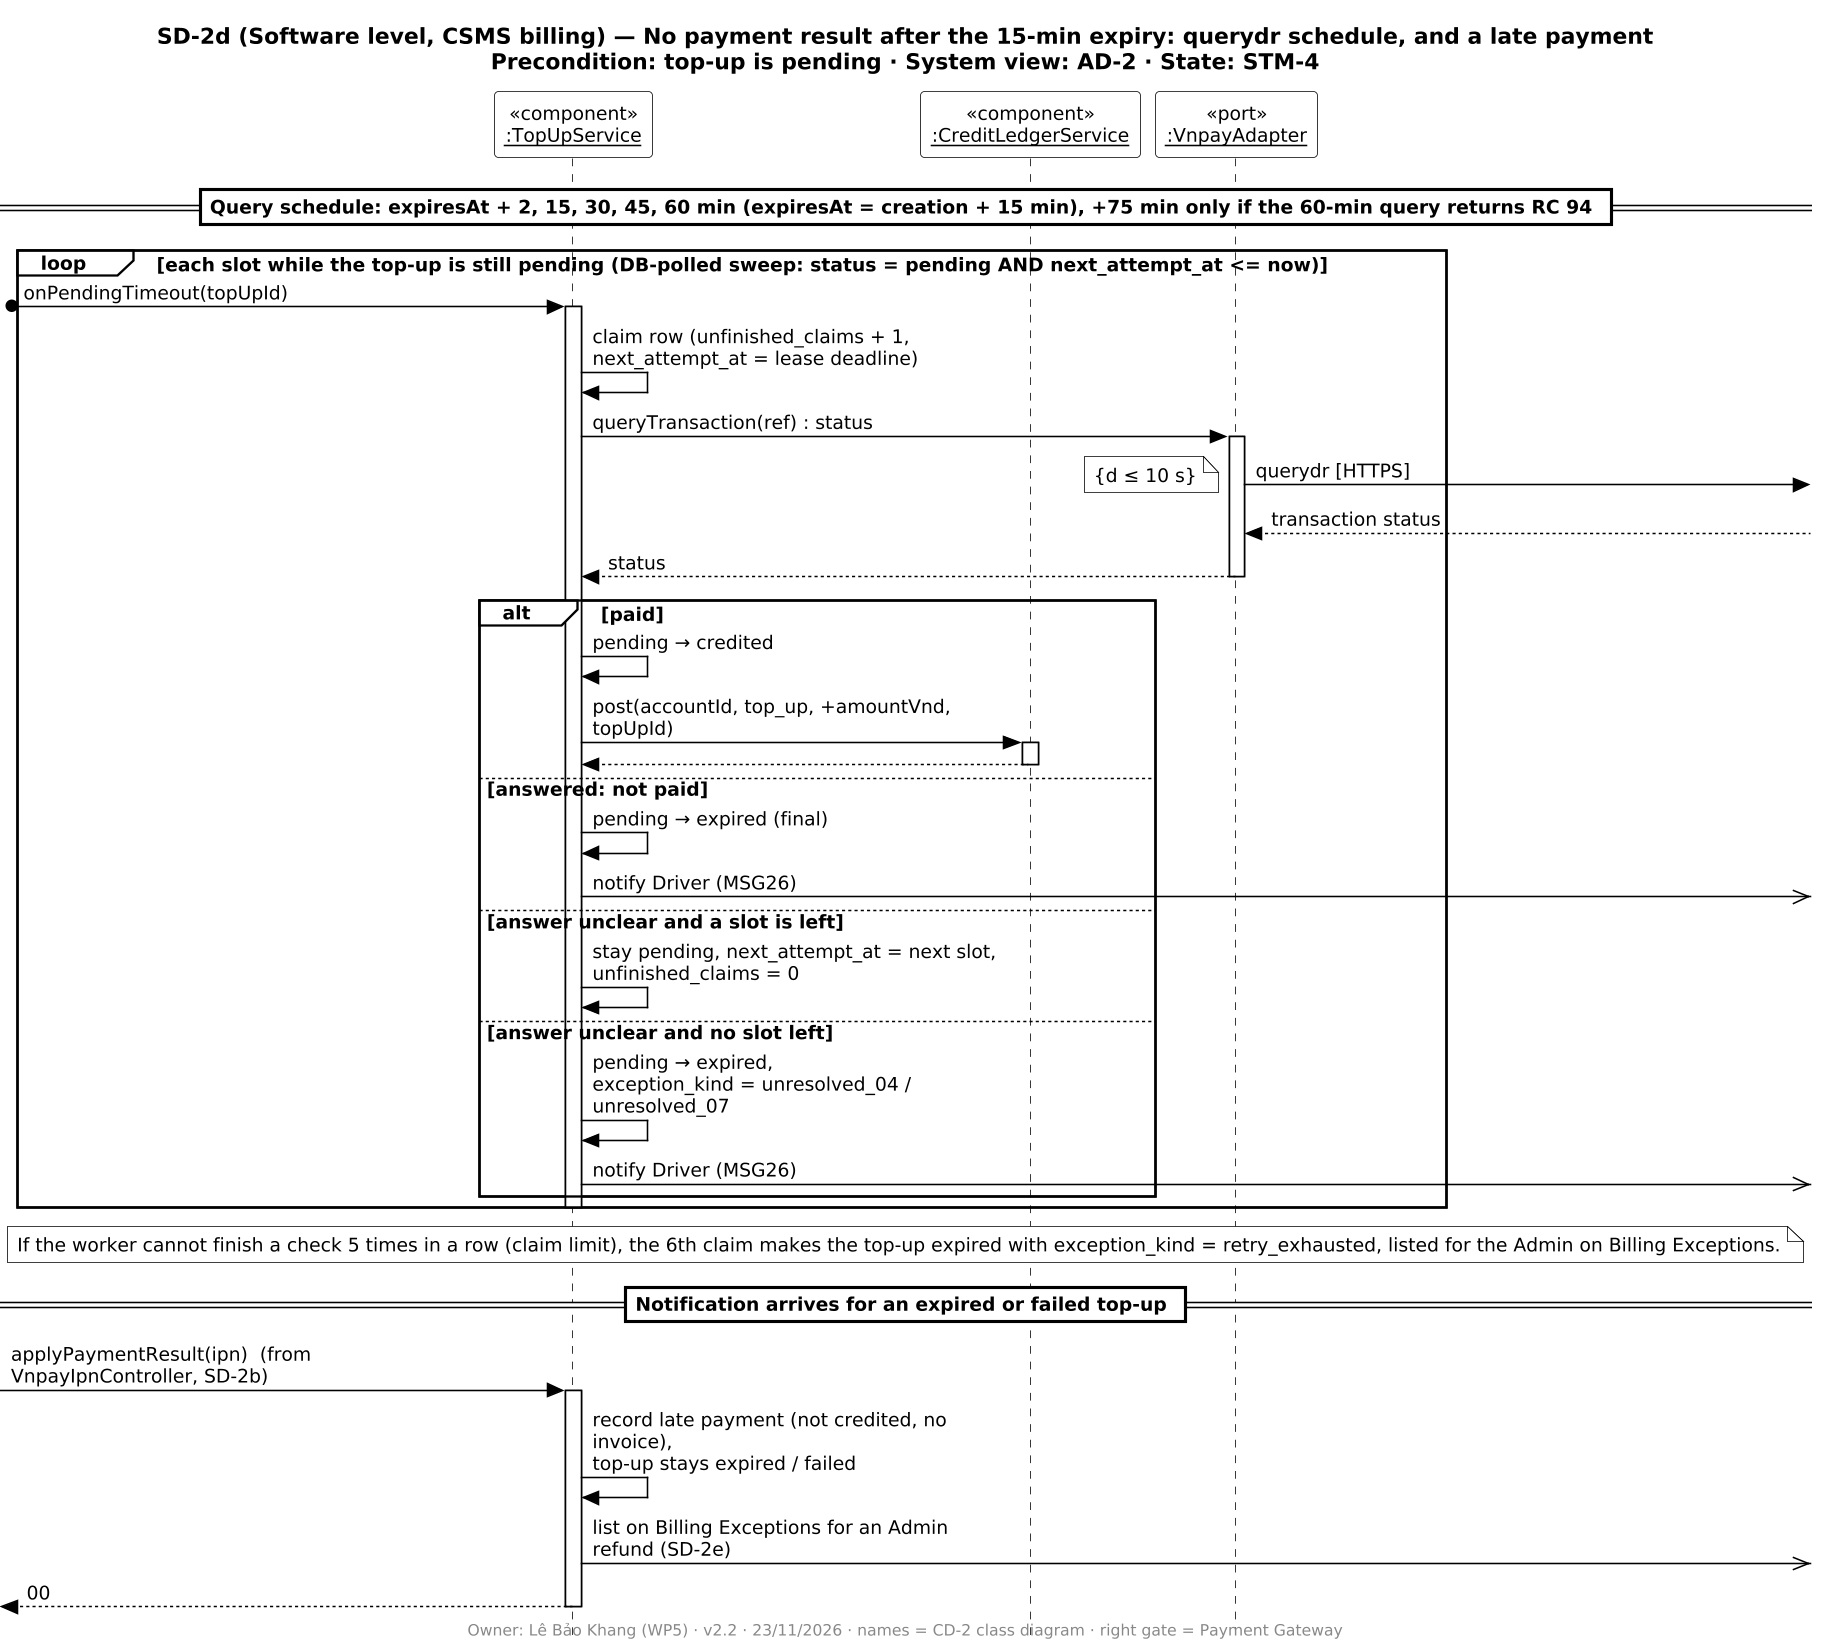

The diagram above was rendered by PlantUML. Its source (embedded in the PNG):
@startuml SD-2d
!include ../_style.iuml
title SD-2d (Software level, CSMS billing) — No payment result after the 15-min expiry: querydr schedule, and a late payment\nPrecondition: top-up is pending · System view: AD-2 · State: STM-4
footer Owner: Lê Bảo Khang (WP5) · v2.2 · 23/11/2026 · names = CD-2 class diagram · right gate = Payment Gateway

participant "«component»\n<u>:TopUpService</u>" as TS
participant "«component»\n<u>:CreditLedgerService</u>" as CL
participant "«port»\n<u>:VnpayAdapter</u>" as VA

== Query schedule: expiresAt + 2, 15, 30, 45, 60 min (expiresAt = creation + 15 min), +75 min only if the 60-min query returns RC 94 ==
loop each slot while the top-up is still pending (DB-polled sweep: status = pending AND next_attempt_at <= now)
  [o-> TS ++ : onPendingTimeout(topUpId)
  TS -> TS : claim row (unfinished_claims + 1,\nnext_attempt_at = lease deadline)
  TS -> VA ++ : queryTransaction(ref) : status
  VA ->] : querydr [HTTPS]
  note right : {d ≤ 10 s}
  VA <--] : transaction status
  VA --> TS -- : status
  alt paid
    TS -> TS : pending → credited
    TS -> CL ++ : post(accountId, top_up, +amountVnd, topUpId)
    CL --> TS --
  else answered: not paid
    TS -> TS : pending → expired (final)
    TS ->>] : notify Driver (MSG26)
  else answer unclear and a slot is left
    TS -> TS : stay pending, next_attempt_at = next slot,\nunfinished_claims = 0
  else answer unclear and no slot left
    TS -> TS : pending → expired,\nexception_kind = unresolved_04 / unresolved_07
    TS ->>] : notify Driver (MSG26)
  end
  deactivate TS
end
note over TS, VA : If the worker cannot finish a check 5 times in a row (claim limit), the 6th claim makes the top-up expired with exception_kind = retry_exhausted, listed for the Admin on Billing Exceptions.

== Notification arrives for an expired or failed top-up ==
[-> TS ++ : applyPaymentResult(ipn)  (from VnpayIpnController, SD-2b)
TS -> TS : record late payment (not credited, no invoice),\ntop-up stays expired / failed
TS ->>] : list on Billing Exceptions for an Admin refund (SD-2e)
[<-- TS -- : 00
@enduml